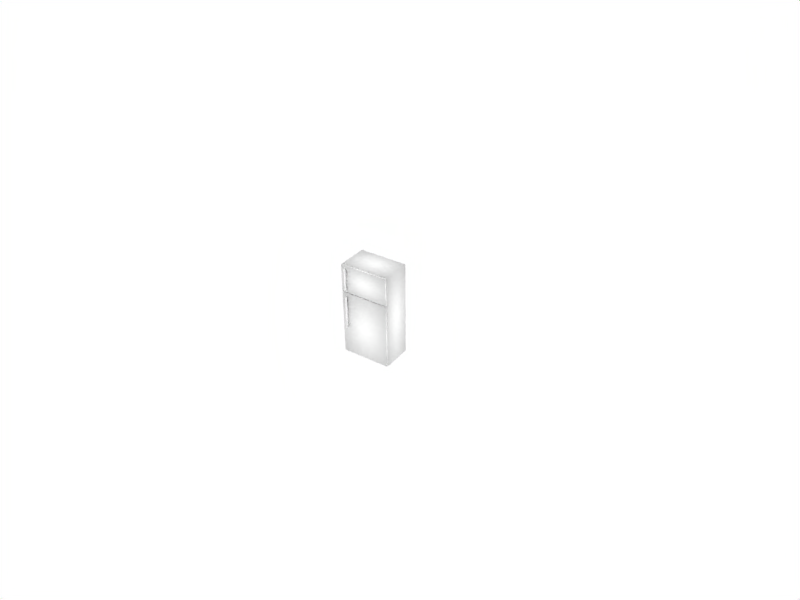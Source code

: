 # Source: fridge.blend  (saved by Blender 2.49.2; exported with 4.5.12 LTS)
import bpy
from mathutils import Matrix  # noqa: F401  (used for matrix-valued properties, if any)

bpy.ops.wm.read_factory_settings(use_empty=True)
scene = bpy.context.scene
scene.name = 'Scene'

# ---- collections
col_collection_5 = bpy.data.collections.new('Collection 5'); scene.collection.children.link(col_collection_5)
col_collection_6 = bpy.data.collections.new('Collection 6'); scene.collection.children.link(col_collection_6)
col_collection_11 = bpy.data.collections.new('Collection 11'); scene.collection.children.link(col_collection_11)
col_collection_13 = bpy.data.collections.new('Collection 13'); scene.collection.children.link(col_collection_13)
col_collection_15 = bpy.data.collections.new('Collection 15'); scene.collection.children.link(col_collection_15)
col_collection_15.hide_render = True
col_collection_15.hide_viewport = True

# ---- materials (node trees are filled in below, after node groups)
mat_rubber_001 = bpy.data.materials.new('Rubber.001')
mat_rubber_001.alpha_threshold = 0.0
mat_rubber_001.diffuse_color = (0.8414, 0.8658, 0.8902, 1.0)
mat_rubber_001.roughness = 0.5
mat_rubber_001.line_color = (0.0, 0.0, 0.0, 1.0)
mat_fridge = bpy.data.materials.new('Fridge')
mat_fridge.alpha_threshold = 0.0
mat_fridge.diffuse_color = (1.0, 1.0, 1.0, 1.0)
mat_fridge.roughness = 0.5
mat_fridge.line_color = (0.0, 0.0, 0.0, 1.0)
mat_glass = bpy.data.materials.new('Glass')
mat_glass.alpha_threshold = 0.0
mat_glass.preview_render_type = 'FLAT'
mat_glass.diffuse_color = (1.0, 1.0, 1.0, 1.0)
mat_glass.roughness = 0.5
mat_glass.line_color = (0.0, 0.0, 0.0, 0.5875)
mat_handle = bpy.data.materials.new('Handle')
mat_handle.alpha_threshold = 0.0
mat_handle.diffuse_color = (1.0, 1.0, 1.0, 1.0)
mat_handle.roughness = 0.5
mat_handle.line_color = (0.0, 0.0, 0.0, 1.0)
mat_fridgedoor = bpy.data.materials.new('FridgeDoor')
mat_fridgedoor.alpha_threshold = 0.0
mat_fridgedoor.diffuse_color = (1.0, 1.0, 1.0, 1.0)
mat_fridgedoor.roughness = 0.5
mat_fridgedoor.line_color = (0.0, 0.0, 0.0, 1.0)
mat_rubber = bpy.data.materials.new('Rubber')
mat_rubber.alpha_threshold = 0.0
mat_rubber.diffuse_color = (0.8414, 0.8658, 0.8902, 1.0)
mat_rubber.roughness = 0.5
mat_rubber.line_color = (0.0, 0.0, 0.0, 1.0)

# ---- material node trees

# ---- world
world_world = bpy.data.worlds.new('World'); scene.world = world_world
world_world.color = (1.0, 1.0, 1.0)
world_world.use_sun_shadow = False
world_world.sun_shadow_jitter_overblur = 0.0
world_world.cycles.sampling_method = 'MANUAL'
world_world.cycles.sample_map_resolution = 256

# ---- cameras
cam_camera = bpy.data.cameras.new('Camera')
cam_camera.passepartout_alpha = 0.2
cam_camera.clip_end = 100.0
cam_camera.lens = 35.0
cam_camera.ortho_scale = 7.314
cam_camera.show_passepartout = False
cam_camera.show_safe_areas = True
cam_camera.dof.focus_distance = 0.0
cam_camera.dof.aperture_fstop = 128.0

# ---- lights
light_lamp_003 = bpy.data.lights.new('Lamp.003', 'SPOT')
light_lamp_003.transmission_factor = 0.0
light_lamp_003.energy = 100.0
light_lamp_003.shadow_buffer_clip_start = 0.5
light_lamp_003.shadow_soft_size = 1.0
light_lamp_003.shadow_maximum_resolution = 0.006
light_lamp_003.use_absolute_resolution = True
light_lamp_003.cycles.use_multiple_importance_sampling = False
light_lamp_002 = bpy.data.lights.new('Lamp.002', 'SPOT')
light_lamp_002.transmission_factor = 0.0
light_lamp_002.energy = 100.0
light_lamp_002.shadow_buffer_clip_start = 0.5
light_lamp_002.shadow_soft_size = 1.0
light_lamp_002.shadow_maximum_resolution = 0.006
light_lamp_002.use_absolute_resolution = True
light_lamp_002.cycles.use_multiple_importance_sampling = False
light_lamp_001 = bpy.data.lights.new('Lamp.001', 'POINT')
light_lamp_001.transmission_factor = 0.0
light_lamp_001.energy = 75.0
light_lamp_001.shadow_buffer_clip_start = 0.5
light_lamp_001.shadow_soft_size = 1.0
light_lamp_001.shadow_maximum_resolution = 0.006
light_lamp_001.use_absolute_resolution = True
light_lamp_001.cycles.use_multiple_importance_sampling = False
light_lamp = bpy.data.lights.new('Lamp', 'POINT')
light_lamp.transmission_factor = 0.0
light_lamp.energy = 75.0
light_lamp.shadow_buffer_clip_start = 0.5
light_lamp.shadow_soft_size = 1.0
light_lamp.shadow_maximum_resolution = 0.006
light_lamp.use_absolute_resolution = True
light_lamp.cycles.use_multiple_importance_sampling = False

# ---- meshes
me_fridge_001 = bpy.data.meshes.new('Fridge.001')
me_fridge_001.from_pydata([(-0.5205, 1.2, -0.709), (-2.788, 1.2, -0.709), (-0.5205, 0.9997, 0.9493), (-2.788, 0.9997, 0.9493), (-2.721, 0.9997, 0.887), (-0.5867, 1.2, -0.6468), (-2.721, 1.2, -0.6468), (-0.5867, 0.9997, 0.887), (-2.721, 3.681, -0.6468), (-2.721, 3.681, 0.887), (-0.5867, 3.681, 0.887), (-0.5867, 3.681, -0.6468), (-2.788, 3.681, 0.9493), (-0.5205, 3.681, 0.9493), (-2.788, 3.681, -0.709), (-0.5205, 3.681, -0.709), (-0.4969, 1.0, 0.8872), (-0.4969, 0.9, 0.8872), (-2.769, 0.9, 0.8872), (-2.769, 1.0, 0.8872), (-0.4969, 1.0, 0.9506), (-0.4969, 0.9, 0.9506), (-2.769, 0.9, 0.9506), (-2.769, 1.0, 0.9506), (-2.769, 1.193, -0.6443), (-2.769, 1.093, -0.6443), (-0.4969, 1.093, -0.6443), (-0.4969, 1.193, -0.6443), (-0.4969, 1.193, -0.7085), (-0.4969, 1.093, -0.7085), (-2.769, 1.093, -0.7085), (-2.769, 1.193, -0.7085), (-2.788, 1.0, 0.8872), (-2.788, 0.9, 0.8872), (-5.059, 0.9, 0.8872), (-5.059, 1.0, 0.8872), (-2.788, 1.0, 0.9506), (-2.788, 0.9, 0.9506), (-5.059, 0.9, 0.9506), (-5.059, 1.0, 0.9506), (-5.059, 1.193, -0.6443), (-5.059, 1.093, -0.6443), (-2.788, 1.093, -0.6443), (-2.788, 1.193, -0.6443), (-2.788, 1.193, -0.7085), (-2.788, 1.093, -0.7085), (-5.059, 1.093, -0.7085), (-5.059, 1.193, -0.7085), (-2.78, 1.2, -0.709), (-5.048, 1.2, -0.709), (-2.78, 0.9997, 0.9493), (-5.048, 0.9997, 0.9493), (-4.981, 0.9997, 0.887), (-2.847, 1.2, -0.6468), (-4.981, 1.2, -0.6468), (-2.847, 0.9997, 0.887), (-4.981, 3.681, -0.6468), (-4.981, 3.681, 0.887), (-2.847, 3.681, 0.887), (-2.847, 3.681, -0.6468), (-5.048, 3.681, 0.9493), (-2.78, 3.681, 0.9493), (-5.048, 3.681, -0.709), (-2.78, 3.681, -0.709), (-0.5134, 3.676, 6.069), (-0.5134, 0.8982, 6.069), (-5.042, 0.8982, 6.069), (-5.042, 3.676, 6.069), (-0.5134, 3.676, 6.17), (-0.5134, 0.8982, 6.17), (-5.042, 0.8982, 6.17), (-5.042, 3.676, 6.17), (-0.659, 3.56, 1.006), (-0.659, 1.029, 1.006), (-4.912, 1.029, 1.006), (-4.912, 3.56, 1.006), (-4.912, 3.56, 0.986), (-4.912, 1.029, 0.986), (-0.659, 1.029, 0.986), (-0.659, 3.56, 0.986), (-0.5185, 3.679, 0.9526), (-0.5185, 0.9, 0.9526), (-5.045, 0.9, 0.9526), (-5.045, 3.679, 0.9526), (-4.915, 3.554, 0.9526), (-4.915, 1.026, 0.9526), (-0.6488, 3.554, 0.9526), (-0.6488, 1.026, 0.9526), (-0.6488, 1.026, 1.053), (-0.6488, 3.554, 1.053), (-4.915, 1.026, 1.053), (-4.915, 3.554, 1.053), (-5.045, 3.679, 1.053), (-5.045, 0.9, 1.053), (-0.5185, 0.9, 1.053), (-0.5185, 3.679, 1.053), (-0.659, 3.56, 2.137), (-0.659, 1.029, 2.137), (-4.912, 1.029, 2.137), (-4.912, 3.56, 2.137), (-4.912, 3.56, 2.117), (-4.912, 1.029, 2.117), (-0.659, 1.029, 2.117), (-0.659, 3.56, 2.117), (-0.5185, 3.679, 2.078), (-0.5185, 0.9, 2.078), (-5.045, 0.9, 2.078), (-5.045, 3.679, 2.078), (-4.915, 3.554, 2.078), (-4.915, 1.026, 2.078), (-0.6488, 3.554, 2.078), (-0.6488, 1.026, 2.078), (-0.6488, 1.026, 2.178), (-0.6488, 3.554, 2.178), (-4.915, 1.026, 2.178), (-4.915, 3.554, 2.178), (-5.045, 3.679, 2.178), (-5.045, 0.9, 2.178), (-0.5185, 0.9, 2.178), (-0.5185, 3.679, 2.178), (-0.659, 3.56, 4.137), (-0.659, 1.029, 4.137), (-4.912, 1.029, 4.137), (-4.912, 3.56, 4.137), (-4.912, 3.56, 4.117), (-4.912, 1.029, 4.117), (-0.659, 1.029, 4.117), (-0.659, 3.56, 4.117), (-0.5185, 3.679, 4.078), (-0.5185, 0.9, 4.078), (-5.045, 0.9, 4.078), (-5.045, 3.679, 4.078), (-4.915, 3.554, 4.078), (-4.915, 1.026, 4.078), (-0.6488, 3.554, 4.078), (-0.6488, 1.026, 4.078), (-0.6488, 1.026, 4.178), (-0.6488, 3.554, 4.178), (-4.915, 1.026, 4.178), (-4.915, 3.554, 4.178), (-5.045, 3.679, 4.178), (-5.045, 0.9, 4.178), (-0.5185, 0.9, 4.178), (-0.5185, 3.679, 4.178), (-0.2806, 3.9, -0.9474), (-5.281, 3.9, -0.9474), (-0.2806, 3.9, 9.053), (-5.281, 3.9, 9.053), (-0.2806, 0.9, -0.9474), (-5.281, 0.9, -0.9474), (-0.2806, 0.9, 9.053), (-5.281, 0.9, 9.053), (-5.047, 0.9005, 8.814), (-0.5146, 0.9005, 8.814), (-5.047, 0.9005, -0.7088), (-0.5146, 0.9005, -0.7088), (-5.047, 3.68, 8.814), (-0.5146, 3.68, 8.814), (-5.047, 3.68, -0.7088), (-0.5146, 3.68, -0.7088)], [], [(5, 0, 2, 7), (3, 4, 7, 2), (1, 6, 4, 3), (0, 5, 6, 1), (6, 1, 14, 8), (0, 5, 11, 15), (4, 9, 10, 7), (7, 2, 13, 10), (7, 10, 11, 5), (6, 5, 11, 8), (4, 6, 8, 9), (4, 3, 12, 9), (11, 10, 13, 15), (10, 9, 12, 13), (9, 8, 14, 12), (8, 11, 15, 14), (1, 3, 12, 14), (0, 15, 13, 2), (2, 13, 12, 3), (0, 1, 14, 15), (20, 23, 22, 21), (16, 20, 21, 17), (17, 21, 22, 18), (18, 22, 23, 19), (20, 16, 19, 23), (18, 19, 24, 25), (19, 16, 27, 24), (16, 17, 26, 27), (17, 18, 25, 26), (26, 25, 30, 29), (27, 26, 29, 28), (24, 27, 28, 31), (25, 24, 31, 30), (28, 29, 30, 31), (36, 39, 38, 37), (32, 36, 37, 33), (33, 37, 38, 34), (34, 38, 39, 35), (36, 32, 35, 39), (34, 35, 40, 41), (35, 32, 43, 40), (32, 33, 42, 43), (33, 34, 41, 42), (42, 41, 46, 45), (43, 42, 45, 44), (40, 43, 44, 47), (41, 40, 47, 46), (44, 45, 46, 47), (53, 48, 50, 55), (51, 52, 55, 50), (49, 54, 52, 51), (48, 53, 54, 49), (54, 49, 62, 56), (48, 53, 59, 63), (52, 57, 58, 55), (55, 50, 61, 58), (55, 58, 59, 53), (54, 53, 59, 56), (52, 54, 56, 57), (52, 51, 60, 57), (59, 58, 61, 63), (58, 57, 60, 61), (57, 56, 62, 60), (56, 59, 63, 62), (49, 51, 60, 62), (48, 63, 61, 50), (50, 61, 60, 51), (48, 49, 62, 63), (64, 65, 66, 67), (68, 71, 70, 69), (64, 68, 69, 65), (65, 69, 70, 66), (66, 70, 71, 67), (68, 64, 67, 71), (72, 75, 74, 73), (75, 72, 79, 76), (74, 75, 76, 77), (73, 74, 77, 78), (72, 73, 78, 79), (77, 76, 79, 78), (82, 83, 84, 85), (80, 86, 84, 83), (80, 81, 87, 86), (81, 82, 85, 87), (82, 81, 94, 93), (81, 80, 95, 94), (80, 83, 92, 95), (83, 82, 93, 92), (86, 87, 88, 89), (87, 85, 90, 88), (84, 86, 89, 91), (85, 84, 91, 90), (91, 92, 93, 90), (91, 89, 95, 92), (88, 94, 95, 89), (90, 93, 94, 88), (96, 99, 98, 97), (99, 96, 103, 100), (98, 99, 100, 101), (97, 98, 101, 102), (96, 97, 102, 103), (101, 100, 103, 102), (106, 107, 108, 109), (104, 110, 108, 107), (104, 105, 111, 110), (105, 106, 109, 111), (106, 105, 118, 117), (105, 104, 119, 118), (104, 107, 116, 119), (107, 106, 117, 116), (110, 111, 112, 113), (111, 109, 114, 112), (108, 110, 113, 115), (109, 108, 115, 114), (115, 116, 117, 114), (115, 113, 119, 116), (112, 118, 119, 113), (114, 117, 118, 112), (120, 123, 122, 121), (123, 120, 127, 124), (122, 123, 124, 125), (121, 122, 125, 126), (120, 121, 126, 127), (125, 124, 127, 126), (130, 131, 132, 133), (128, 134, 132, 131), (128, 129, 135, 134), (129, 130, 133, 135), (130, 129, 142, 141), (129, 128, 143, 142), (128, 131, 140, 143), (131, 130, 141, 140), (134, 135, 136, 137), (135, 133, 138, 136), (132, 134, 137, 139), (133, 132, 139, 138), (139, 140, 141, 138), (139, 137, 143, 140), (136, 142, 143, 137), (138, 141, 142, 136), (144, 145, 147, 146), (144, 148, 149, 145), (147, 151, 150, 146), (148, 144, 146, 150), (145, 149, 151, 147), (149, 154, 152, 151), (150, 153, 155, 148), (151, 152, 153, 150), (148, 155, 154, 149), (156, 158, 159, 157), (154, 155, 159, 158), (153, 152, 156, 157), (155, 153, 157, 159), (152, 154, 158, 156)])
me_fridge_001.polygons.foreach_set('use_smooth', [1, 1, 1, 1, 1, 1, 1, 1, 1, 1, 1, 1, 1, 1, 1, 1, 1, 1, 1, 1, 0, 0, 0, 0, 0, 0, 0, 0, 0, 0, 0, 0, 0, 0, 0, 0, 0, 0, 0, 0, 0, 0, 0, 0, 0, 0, 0, 0, 1, 1, 1, 1, 1, 1, 1, 1, 1, 1, 1, 1, 1, 1, 1, 1, 1, 1, 1, 1, 1, 1, 1, 1, 1, 1, 0, 0, 0, 0, 0, 0, 1, 1, 1, 1, 1, 1, 1, 1, 1, 1, 1, 1, 1, 1, 1, 1, 0, 0, 0, 0, 0, 0, 1, 1, 1, 1, 1, 1, 1, 1, 1, 1, 1, 1, 1, 1, 1, 1, 0, 0, 0, 0, 0, 0, 1, 1, 1, 1, 1, 1, 1, 1, 1, 1, 1, 1, 1, 1, 1, 1, 1, 1, 1, 1, 1, 1, 1, 1, 1, 1, 1, 1, 1, 1])
me_fridge_001.polygons.foreach_set('material_index', [1, 1, 1, 1, 1, 1, 1, 1, 1, 1, 1, 1, 1, 1, 1, 1, 1, 1, 1, 1, 0, 0, 0, 0, 0, 0, 0, 0, 0, 0, 0, 0, 0, 0, 0, 0, 0, 0, 0, 0, 0, 0, 0, 0, 0, 0, 0, 0, 1, 1, 1, 1, 1, 1, 1, 1, 1, 1, 1, 1, 1, 1, 1, 1, 1, 1, 1, 1, 0, 0, 0, 0, 0, 0, 2, 2, 2, 2, 2, 2, 0, 0, 0, 0, 0, 0, 0, 0, 0, 0, 0, 0, 0, 0, 0, 0, 2, 2, 2, 2, 2, 2, 0, 0, 0, 0, 0, 0, 0, 0, 0, 0, 0, 0, 0, 0, 0, 0, 2, 2, 2, 2, 2, 2, 0, 0, 0, 0, 0, 0, 0, 0, 0, 0, 0, 0, 0, 0, 0, 0, 1, 1, 1, 1, 1, 1, 1, 1, 1, 1, 1, 1, 1, 1])
me_fridge_001.materials.append(mat_rubber_001)
me_fridge_001.materials.append(mat_fridge)
me_fridge_001.materials.append(mat_glass)
me_fridge_001.use_remesh_preserve_volume = False
me_fridge_001.use_remesh_preserve_attributes = False
me_fridge_001.use_mirror_vertex_groups = False
me_fridge_001.update()
me_bottomhandle = bpy.data.meshes.new('BottomHandle')
me_bottomhandle.from_pydata([(-21.6, -2.5, -6.891), (-22.6, -2.5, -6.891), (-21.7, -2.489, 0.1341), (-22.5, -2.489, 0.1341), (-21.8, -2.5, -17.89), (-22.4, -2.5, -17.89), (-22.4, -2.0, -17.89), (-21.8, -2.0, -17.89), (-22.5, -2.011, 0.1341), (-21.7, -2.011, 0.1341), (-22.6, -2.0, -6.891), (-21.6, -2.0, -6.891), (-21.68, -2.499, -1.271), (-22.52, -2.499, -1.271), (-22.52, -2.001, -1.271), (-21.68, -2.001, -1.271), (-21.67, -2.503, -1.833), (-22.53, -2.503, -1.833), (-22.53, -1.997, -1.833), (-21.67, -1.997, -1.833), (-21.67, -1.497, -1.829), (-22.53, -1.497, -1.829), (-21.68, -1.501, -1.301), (-22.52, -1.501, -1.301), (-22.43, -2.5, -16.54), (-21.77, -2.5, -16.54), (-21.77, -2.0, -16.54), (-22.43, -2.0, -16.54), (-22.44, -2.5, -15.98), (-21.76, -2.5, -15.98), (-21.76, -2.0, -15.98), (-22.44, -2.0, -15.98), (-22.44, -1.5, -15.98), (-21.76, -1.5, -15.98), (-22.43, -1.5, -16.54), (-21.77, -1.5, -16.54), (-0.09882, 0.02434, -32.31), (-0.09882, -0.5, -32.31), (-24.1, -0.5, -32.31), (-24.1, 0.02434, -32.31), (-0.09881, 0.02433, 1.211), (-0.09882, -0.5, 1.211), (-24.1, -0.5, 1.211), (-24.1, 0.02434, 1.211), (0.3762, -0.5, -32.8), (0.3762, -1.5, -32.8), (-24.62, -1.5, -32.8), (-24.62, -0.5, -32.8), (0.3762, -0.5, 1.698), (0.3762, -1.5, 1.698), (-24.62, -1.5, 1.698), (-24.62, -0.5, 1.698)], [], [(4, 5, 6, 7), (3, 2, 9, 8), (12, 2, 3, 13), (13, 3, 8, 14), (2, 12, 15, 9), (9, 15, 14, 8), (0, 16, 17, 1), (16, 12, 13, 17), (1, 17, 18, 10), (17, 13, 14, 18), (12, 16, 19, 15), (16, 0, 11, 19), (19, 11, 10, 18), (19, 18, 21, 20), (15, 19, 20, 22), (18, 14, 23, 21), (14, 15, 22, 23), (22, 20, 21, 23), (24, 5, 4, 25), (25, 4, 7, 26), (5, 24, 27, 6), (6, 27, 26, 7), (29, 0, 1, 28), (28, 24, 25, 29), (0, 29, 30, 11), (29, 25, 26, 30), (24, 28, 31, 27), (28, 1, 10, 31), (31, 10, 11, 30), (31, 30, 33, 32), (27, 31, 32, 34), (30, 26, 35, 33), (26, 27, 34, 35), (34, 32, 33, 35), (36, 37, 38, 39), (40, 43, 42, 41), (36, 40, 41, 37), (37, 41, 42, 38), (38, 42, 43, 39), (40, 36, 39, 43), (44, 45, 46, 47), (48, 51, 50, 49), (44, 48, 49, 45), (45, 49, 50, 46), (46, 50, 51, 47), (48, 44, 47, 51)])
me_bottomhandle.polygons.foreach_set('use_smooth', [1, 1, 1, 1, 1, 1, 1, 1, 1, 1, 1, 1, 1, 1, 1, 1, 1, 1, 1, 1, 1, 1, 1, 1, 1, 1, 1, 1, 1, 1, 1, 1, 1, 1, 0, 0, 0, 0, 0, 0, 1, 1, 1, 1, 1, 1])
me_bottomhandle.polygons.foreach_set('material_index', [0, 0, 0, 0, 0, 0, 0, 0, 0, 0, 0, 0, 0, 0, 0, 0, 0, 0, 0, 0, 0, 0, 0, 0, 0, 0, 0, 0, 0, 0, 0, 0, 0, 0, 1, 1, 1, 1, 1, 1, 1, 1, 1, 1, 1, 1])
me_bottomhandle.materials.append(mat_handle)
me_bottomhandle.materials.append(mat_fridgedoor)
me_bottomhandle.use_remesh_preserve_volume = False
me_bottomhandle.use_remesh_preserve_attributes = False
me_bottomhandle.use_mirror_vertex_groups = False
me_bottomhandle.update()
me_freezerdoor = bpy.data.meshes.new('FreezerDoor')
me_freezerdoor.from_pydata([(-4.458, -0.4, -1.702), (-4.338, -0.4, -1.702), (-4.478, -0.4022, 0.8025), (-4.319, -0.4022, 0.8025), (-4.498, -0.4, -0.6024), (-4.298, -0.4, -0.6024), (-4.482, -0.4017, 0.5215), (-4.314, -0.4017, 0.5215), (-4.484, -0.4015, 0.3991), (-4.312, -0.4015, 0.3991), (-4.468, -0.4, -1.427), (-4.328, -0.4, -1.427), (-4.473, -0.4, -1.304), (-4.324, -0.4, -1.304), (-4.324, -0.5, -1.304), (-4.473, -0.5, -1.304), (-4.328, -0.5, -1.428), (-4.468, -0.5, -1.428), (-4.312, -0.5015, 0.399), (-4.484, -0.5015, 0.399), (-4.314, -0.5017, 0.5214), (-4.482, -0.5017, 0.5214), (-4.298, -0.5, -0.6025), (-4.498, -0.5, -0.6025), (-4.319, -0.5022, 0.8024), (-4.478, -0.5022, 0.8024), (-4.338, -0.5, -1.703), (-4.458, -0.5, -1.703), (-4.312, -0.3015, 0.3993), (-4.484, -0.3015, 0.3993), (-4.314, -0.3017, 0.5217), (-4.482, -0.3017, 0.5217), (-4.324, -0.3, -1.304), (-4.473, -0.3, -1.304), (-4.328, -0.3, -1.427), (-4.468, -0.3, -1.427), (0.004345, 0.005842, -1.801), (0.004345, -0.1, -1.801), (-4.8, -0.1, -1.801), (-4.8, 0.005842, -1.801), (0.004345, 0.005841, 0.8991), (0.004344, -0.1, 0.8991), (-4.8, -0.1, 0.8991), (-4.8, 0.005842, 0.8991), (0.09983, -0.1, -1.89), (0.09983, -0.3, -1.89), (-4.9, -0.3, -1.89), (-4.9, -0.1, -1.89), (0.09983, -0.1, 1.0), (0.09983, -0.3, 1.0), (-4.9, -0.3, 1.0), (-4.9, -0.1, 1.0)], [], [(3, 7, 6, 2), (9, 5, 4, 8), (0, 10, 11, 1), (12, 4, 5, 13), (11, 13, 14, 16), (13, 5, 22, 14), (12, 10, 17, 15), (4, 12, 15, 23), (1, 11, 16, 26), (10, 0, 27, 17), (9, 7, 20, 18), (5, 9, 18, 22), (6, 8, 19, 21), (8, 4, 23, 19), (7, 3, 24, 20), (2, 6, 21, 25), (3, 2, 25, 24), (0, 1, 26, 27), (21, 20, 24, 25), (19, 18, 20, 21), (23, 22, 18, 19), (16, 17, 27, 26), (14, 15, 17, 16), (22, 23, 15, 14), (9, 8, 29, 28), (7, 9, 28, 30), (8, 6, 31, 29), (6, 7, 30, 31), (30, 28, 29, 31), (12, 13, 32, 33), (13, 11, 34, 32), (10, 12, 33, 35), (11, 10, 35, 34), (35, 33, 32, 34), (36, 37, 38, 39), (40, 43, 42, 41), (36, 40, 41, 37), (37, 41, 42, 38), (38, 42, 43, 39), (40, 36, 39, 43), (44, 45, 46, 47), (48, 51, 50, 49), (44, 48, 49, 45), (45, 49, 50, 46), (46, 50, 51, 47), (48, 44, 47, 51)])
me_freezerdoor.polygons.foreach_set('use_smooth', [1, 1, 1, 1, 1, 1, 1, 1, 1, 1, 1, 1, 1, 1, 1, 1, 1, 1, 1, 1, 1, 1, 1, 1, 1, 1, 1, 1, 1, 1, 1, 1, 1, 1, 0, 0, 0, 0, 0, 0, 1, 1, 1, 1, 1, 1])
me_freezerdoor.polygons.foreach_set('material_index', [2, 2, 2, 2, 2, 2, 2, 2, 2, 2, 2, 2, 2, 2, 2, 2, 2, 2, 2, 2, 2, 2, 2, 2, 2, 2, 2, 2, 2, 2, 2, 2, 2, 2, 0, 0, 0, 0, 0, 0, 0, 0, 0, 0, 0, 0])
me_freezerdoor.materials.append(mat_fridgedoor)
me_freezerdoor.materials.append(mat_rubber)
me_freezerdoor.materials.append(mat_handle)
me_freezerdoor.use_remesh_preserve_volume = False
me_freezerdoor.use_remesh_preserve_attributes = False
me_freezerdoor.use_mirror_vertex_groups = False
me_freezerdoor.update()
arm_armature_001 = bpy.data.armatures.new('Armature.001')  # bones are not reproduced
arm_armature = bpy.data.armatures.new('Armature')  # bones are not reproduced

# ---- objects
ob_fridge = bpy.data.objects.new('Fridge', me_fridge_001)
ob_topdoorjoint = bpy.data.objects.new('TopDoorJoint', arm_armature_001)
ob_doorjoint = bpy.data.objects.new('DoorJoint', arm_armature)
ob_bottomhandle = bpy.data.objects.new('BottomHandle', me_bottomhandle)
ob_lamp_003 = bpy.data.objects.new('Lamp.003', light_lamp_003)
ob_lamp = bpy.data.objects.new('Lamp', light_lamp_002)
ob_camera = bpy.data.objects.new('Camera', cam_camera)
ob_freezerdoor = bpy.data.objects.new('FreezerDoor', me_freezerdoor)
ob_lamp_002 = bpy.data.objects.new('Lamp.002', light_lamp_001)
ob_lamp_001 = bpy.data.objects.new('Lamp.001', light_lamp)

# ---- transforms, parenting, visibility, modifiers, constraints
ob_fridge.location = (0.5818, -0.9411, -0.8307)
ob_fridge.scale = (0.2, 0.2, 0.2)
ob_fridge.lock_rotations_4d = False
ob_fridge.empty_display_type = 'ARROWS'
ob_fridge.lineart.crease_threshold = 0.0
ob_topdoorjoint.location = (0.5288, -0.7776, 0.5554)
ob_topdoorjoint.scale = (0.2, 0.2, 0.2)
ob_topdoorjoint.lock_rotations_4d = False
ob_topdoorjoint.empty_display_type = 'ARROWS'
ob_topdoorjoint.show_in_front = True
ob_topdoorjoint.lineart.crease_threshold = 0.0
ob_doorjoint.location = (0.5301, -0.7817, -0.4246)
ob_doorjoint.scale = (0.2, 0.2, 0.2)
ob_doorjoint.lock_rotations_4d = False
ob_doorjoint.empty_display_type = 'ARROWS'
ob_doorjoint.show_in_front = True
ob_doorjoint.lineart.crease_threshold = 0.0
ob_bottomhandle.location = (0.5101, -0.7617, 0.3154)
ob_bottomhandle.scale = (0.04, 0.04, 0.04)
ob_bottomhandle.lock_rotations_4d = False
ob_bottomhandle.empty_display_type = 'ARROWS'
ob_bottomhandle.lineart.crease_threshold = 0.0
_vg = ob_bottomhandle.vertex_groups.new(name='DoorJoint')
_vg.add([0, 1, 2, 3, 4, 5, 6, 7, 8, 9, 10, 11, 12, 13, 14, 15, 16, 17, 18, 19, 20, 21, 22, 23, 24, 25, 26, 27, 28, 29, 30, 31, 32, 33, 34, 35, 36, 37, 38, 39, 40, 41, 42, 43, 44, 45, 46, 47, 48, 49, 50, 51], 1.0, 'REPLACE')
_m = ob_bottomhandle.modifiers.new('Armature', 'ARMATURE')
_m.object = ob_doorjoint
ob_lamp_003.location = (22.12, 9.597, -3.122)
ob_lamp_003.rotation_euler = (1.571, -0.0, 1.984)
ob_lamp_003.lock_rotations_4d = False
ob_lamp_003.empty_display_type = 'ARROWS'
ob_lamp_003.lineart.crease_threshold = 0.0
ob_lamp.location = (10.12, -10.4, -3.122)
ob_lamp.rotation_euler = (1.571, -0.0, 0.7854)
ob_lamp.lock_rotations_4d = False
ob_lamp.empty_display_type = 'ARROWS'
ob_lamp.lineart.crease_threshold = 0.0
ob_camera.location = (7.481, -10.51, 8.344)
ob_camera.rotation_euler = (0.9916, 0.005822, 0.5963)
ob_camera.lock_rotations_4d = False
ob_camera.empty_display_type = 'ARROWS'
ob_camera.color = (0.0, 0.0, 0.0, 0.0)
ob_camera.display_type = 'WIRE'
ob_camera.lineart.crease_threshold = 0.0
ob_freezerdoor.location = (0.5058, -0.7617, 0.7803)
ob_freezerdoor.scale = (0.2, 0.2, 0.2)
ob_freezerdoor.lock_rotations_4d = False
ob_freezerdoor.empty_display_type = 'ARROWS'
ob_freezerdoor.lineart.crease_threshold = 0.0
_vg = ob_freezerdoor.vertex_groups.new(name='TopDoorJoint')
_vg.add([0, 1, 2, 3, 4, 5, 6, 7, 8, 9, 10, 11, 12, 13, 14, 15, 16, 17, 18, 19, 20, 21, 22, 23, 24, 25, 26, 27, 28, 29, 30, 31, 32, 33, 34, 35, 36, 37, 38, 39, 40, 41, 42, 43, 44, 45, 46, 47, 48, 49, 50, 51], 1.0, 'REPLACE')
_m = ob_freezerdoor.modifiers.new('Armature', 'ARMATURE')
_m.object = ob_topdoorjoint
ob_lamp_002.location = (0.05008, -0.4617, 0.2354)
ob_lamp_002.scale = (0.2, 0.2, 0.2)
ob_lamp_002.lock_rotations_4d = False
ob_lamp_002.empty_display_type = 'ARROWS'
ob_lamp_002.lineart.crease_threshold = 0.0
ob_lamp_001.location = (0.05008, -0.4617, 0.6754)
ob_lamp_001.scale = (0.2, 0.2, 0.2)
ob_lamp_001.lock_rotations_4d = False
ob_lamp_001.empty_display_type = 'ARROWS'
ob_lamp_001.lineart.crease_threshold = 0.0

# ---- collection membership
col_collection_5.objects.link(ob_fridge)
col_collection_6.objects.link(ob_topdoorjoint)
col_collection_6.objects.link(ob_doorjoint)
col_collection_6.objects.link(ob_bottomhandle)
col_collection_11.objects.link(ob_lamp_003)
col_collection_11.objects.link(ob_lamp)
col_collection_11.objects.link(ob_camera)
col_collection_13.objects.link(ob_freezerdoor)
col_collection_15.objects.link(ob_lamp_002)
col_collection_15.objects.link(ob_lamp_001)

# ---- scene / render settings (as saved in the file)
scene.camera = ob_camera
scene.frame_start = 1; scene.frame_end = 100; scene.frame_set(1)
scene.render.engine = 'BLENDER_EEVEE_NEXT'
scene.render.image_settings.file_format = 'JPEG'
scene.render.image_settings.color_mode = 'RGB'
scene.render.image_settings.compression = 90
scene.render.resolution_x = 800
scene.render.resolution_y = 600
scene.render.pixel_aspect_x = 100.0
scene.render.pixel_aspect_y = 100.0
scene.render.fps = 25
scene.render.dither_intensity = 0.0
scene.render.use_compositing = False
scene.render.use_sequencer = False
scene.render.bake_margin = 2
scene.render.bake_bias = 0.0
scene.render.use_stamp_time = False
scene.render.use_stamp_date = False
scene.render.use_stamp_frame = False
scene.render.use_stamp_camera = False
scene.render.use_stamp_scene = False
scene.render.use_stamp_filename = False
scene.render.use_stamp_render_time = False
scene.render.stamp_font_size = 0
scene.cycles.use_denoising = False
scene.cycles.samples = 10
scene.cycles.sampling_pattern = 'TABULATED_SOBOL'
scene.cycles.light_sampling_threshold = 0.0
scene.cycles.use_adaptive_sampling = False
scene.cycles.use_light_tree = False
scene.cycles.blur_glossy = 0.0
scene.cycles.volume_bounces = 1
scene.cycles.pixel_filter_type = 'GAUSSIAN'
scene.cycles.sample_clamp_indirect = 0.0
scene.view_settings.view_transform = 'Raw'
bpy.context.view_layer.update()
